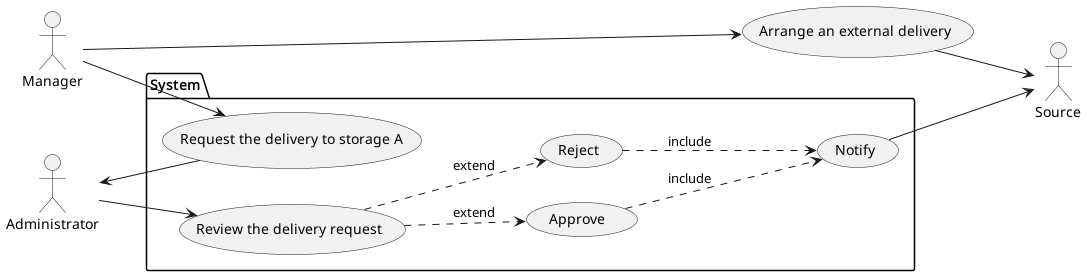

The diagram above was rendered by PlantUML. Its source (embedded in the PNG):
@startuml Storage Net, Use Case, Delivery Arrange

left to right direction

actor "Manager" as manager
actor "Administrator" as admin
actor "Source" as source

usecase "Arrange an external delivery" as external_delivery

package System {
  usecase "Request the delivery to storage A" as request_delivery

  usecase "Review the delivery request" as review

  usecase "Approve " as approve
  usecase "Reject" as reject

  usecase "Notify" as notify
}

manager --> external_delivery
external_delivery --> source

manager --> request_delivery
request_delivery --> admin

admin --> review
review ..> approve : extend
review ..> reject : extend

approve ..> notify : include
reject ..> notify : include

notify --> source

@enduml